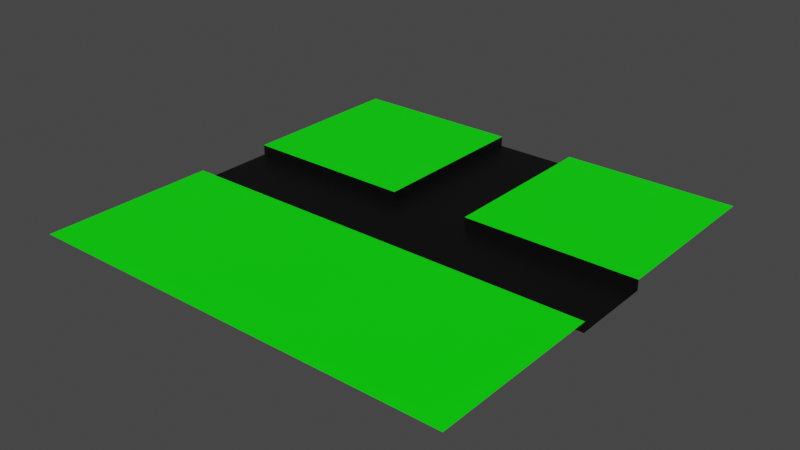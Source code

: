 # Source: Road3Way.blend  (saved by Blender 3.2.14; exported with 4.5.12 LTS)
import bpy
from mathutils import Matrix  # noqa: F401  (used for matrix-valued properties, if any)

bpy.ops.wm.read_factory_settings(use_empty=True)
scene = bpy.context.scene
scene.name = 'Scene'

# ---- collections
col_collection = bpy.data.collections.new('Collection'); scene.collection.children.link(col_collection)

# ---- materials (node trees are filled in below, after node groups)
mat_road = bpy.data.materials.new('Road')
mat_road.use_transparent_shadow = False
mat_grass = bpy.data.materials.new('Grass')
mat_grass.use_transparent_shadow = False

# ---- material node trees
mat_road.use_nodes = True; mat_road.node_tree.nodes.clear()
_N = mat_road.node_tree.nodes; _L = mat_road.node_tree.links
n0 = _N.new('ShaderNodeBsdfPrincipled'); n0.name = 'Principled BSDF'; n0.location = (10, 300)
n0.distribution = 'GGX'
n0.subsurface_method = 'RANDOM_WALK_SKIN'
n0.inputs[0].default_value = (0.0, 0.0, 0.0, 1.0)
n0.inputs[3].default_value = 1.45
n0.inputs[27].default_value = (0.0, 0.0, 0.0, 1.0)
n0.inputs[28].default_value = 1.0
n1 = _N.new('ShaderNodeOutputMaterial'); n1.name = 'Material Output'; n1.location = (300, 300)
_L.new(n0.outputs[0], n1.inputs[0])
n1.is_active_output = True
mat_grass.use_nodes = True; mat_grass.node_tree.nodes.clear()
_N = mat_grass.node_tree.nodes; _L = mat_grass.node_tree.links
n0 = _N.new('ShaderNodeBsdfPrincipled'); n0.name = 'Principled BSDF'; n0.location = (10, 300)
n0.distribution = 'GGX'
n0.subsurface_method = 'RANDOM_WALK_SKIN'
n0.inputs[0].default_value = (0.0, 1.0, 0.0, 1.0)
n0.inputs[3].default_value = 1.45
n0.inputs[27].default_value = (0.0, 0.0, 0.0, 1.0)
n0.inputs[28].default_value = 1.0
n1 = _N.new('ShaderNodeOutputMaterial'); n1.name = 'Material Output'; n1.location = (300, 300)
_L.new(n0.outputs[0], n1.inputs[0])
n1.is_active_output = True

# ---- world
world_world = bpy.data.worlds.new('World'); scene.world = world_world
world_world.use_nodes = True; world_world.node_tree.nodes.clear()
_N = world_world.node_tree.nodes; _L = world_world.node_tree.links
n0 = _N.new('ShaderNodeOutputWorld'); n0.name = 'World Output'; n0.location = (300, 300)
n1 = _N.new('ShaderNodeBackground'); n1.name = 'Background'; n1.location = (10, 300)
n1.inputs[0].default_value = (0.05088, 0.05088, 0.05088, 1.0)
_L.new(n1.outputs[0], n0.inputs[0])
n0.is_active_output = True
world_world.color = (0.05088, 0.05088, 0.05088)
world_world.use_sun_shadow = False
world_world.sun_shadow_jitter_overblur = 0.0

# ---- meshes
me_plane_002 = bpy.data.meshes.new('Plane.002')
me_plane_002.from_pydata([(-21.0, 4.0, 0.0), (-21.0, -4.0, 0.0), (-21.0, -21.0, 1.0), (21.0, -21.0, 1.0), (21.0, 21.0, 1.0), (-21.0, 21.0, 1.0), (-21.0, -4.0, 1.0), (21.0, 4.0, 1.0), (-21.0, 4.0, 1.0), (21.0, -4.0, 1.0), (4.0, 4.0, 0.0), (4.0, -4.0, 0.0), (4.0, -21.0, 1.0), (4.0, 21.0, 1.0), (4.0, 4.0, 1.0), (4.0, -4.0, 1.0), (-4.0, 4.0, 0.0), (-4.0, -4.0, 0.0), (-4.0, 21.0, 1.0), (-4.0, 4.0, 1.0), (-4.0, -4.0, 1.0), (-4.0, -21.0, 1.0), (4.0, 21.0, 0.0), (-4.0, 21.0, 0.0), (21.0, 4.0, 0.0), (21.0, -4.0, 0.0)], [], [(14, 7, 4, 13), (12, 3, 9, 15), (17, 1, 6, 20), (21, 12, 15, 20), (18, 19, 16, 23), (17, 11, 10, 16), (13, 22, 10, 14), (0, 16, 19, 8), (1, 17, 16, 0), (8, 19, 18, 5), (2, 21, 20, 6), (11, 17, 20, 15), (16, 10, 22, 23), (24, 7, 14, 10), (25, 11, 15, 9), (11, 25, 24, 10)])
me_plane_002.polygons.foreach_set('material_index', [1, 1, 0, 1, 0, 0, 0, 0, 0, 1, 1, 0, 0, 0, 0, 0])
_uv = me_plane_002.uv_layers.new(name='UVMap')
_uv.uv.foreach_set('vector', [0.6, 0.45, 1.0, 0.45, 1.0, 1.0, 0.6, 1.0, 0.6, 0.0, 1.0, 0.0, 1.0, 0.225, 0.6, 0.225, 0.39, 0.225, 0.0, 0.225, 0.0, 0.225, 0.39, 0.225, 0.39, 0.0, 0.6, 0.0, 0.6, 0.225, 0.39, 0.225, 0.39, 1.0, 0.39, 0.45, 0.39, 0.45, 0.0, 0.0, 0.39, 0.225, 0.6, 0.225, 0.6, 0.45, 0.39, 0.45, 0.6, 1.0, 0.0, 0.0, 0.6, 0.45, 0.6, 0.45, 0.0, 0.45, 0.39, 0.45, 0.39, 0.45, 0.0, 0.45, 0.0, 0.225, 0.39, 0.225, 0.39, 0.45, 0.0, 0.45, 0.0, 0.45, 0.39, 0.45, 0.39, 1.0, 0.0, 1.0, 0.0, 0.0, 0.39, 0.0, 0.39, 0.225, 0.0, 0.225, 0.6, 0.225, 0.39, 0.225, 0.39, 0.225, 0.6, 0.225, 0.39, 0.45, 0.6, 0.45, 0.0, 0.0, 0.0, 0.0, 0.0, 0.0, 1.0, 0.45, 0.6, 0.45, 0.6, 0.45, 0.0, 0.0, 0.6, 0.225, 0.6, 0.225, 1.0, 0.225, 0.6, 0.225, 0.0, 0.0, 0.0, 0.0, 0.6, 0.45])
me_plane_002.materials.append(mat_road)
me_plane_002.materials.append(mat_grass)
me_plane_002.update()

# ---- objects
ob_plane = bpy.data.objects.new('Plane', me_plane_002)

# ---- transforms, parenting, visibility, modifiers, constraints
ob_plane.location = (0.0, 0.0, 0.0)

# ---- collection membership
col_collection.objects.link(ob_plane)

# ---- scene / render settings (as saved in the file)
scene.frame_start = 1; scene.frame_end = 250; scene.frame_set(1)
scene.render.engine = 'BLENDER_EEVEE_NEXT'
scene.cycles.sampling_pattern = 'TABULATED_SOBOL'
scene.cycles.use_light_tree = False
scene.view_settings.view_transform = 'Filmic'
bpy.context.view_layer.update()

# ---- added for rendering (the .blend has no active camera and no usable light): camera, sun
cam_auto = bpy.data.cameras.new('AutoCamera')
cam_auto.lens = 50.0
cam_auto.sensor_width = 36.0
cam_auto.clip_end = 1000.0
ob_auto_camera = bpy.data.objects.new('AutoCamera', cam_auto)
scene.collection.objects.link(ob_auto_camera)
ob_auto_camera.location = (54.9633, -65.956, 44.4707)
ob_auto_camera.rotation_euler = (1.09748, -7.21219e-08, 0.694738)
scene.camera = ob_auto_camera
light_auto_sun = bpy.data.lights.new('AutoSun', 'SUN')
light_auto_sun.energy = 3.0
light_auto_sun.angle = 0.0523599
ob_auto_sun = bpy.data.objects.new('AutoSun', light_auto_sun)
scene.collection.objects.link(ob_auto_sun)
ob_auto_sun.rotation_euler = (0.872665, 0.174533, 0.523599)
bpy.context.view_layer.update()
